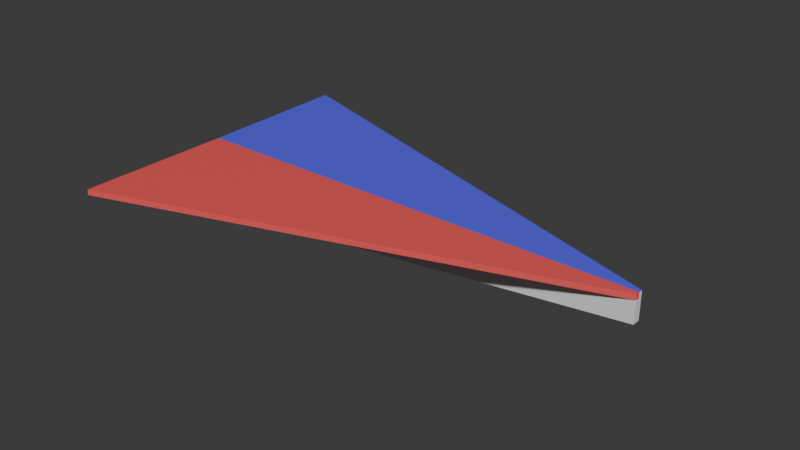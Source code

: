 # Source: PaperPlane.blend  (saved by Blender 4.2.66; exported with 4.5.12 LTS)
import bpy
from mathutils import Matrix  # noqa: F401  (used for matrix-valued properties, if any)

bpy.ops.wm.read_factory_settings(use_empty=True)
scene = bpy.context.scene
scene.name = 'Scene'

# ---- collections
col_collection = bpy.data.collections.new('Collection'); scene.collection.children.link(col_collection)

# ---- materials (node trees are filled in below, after node groups)
mat_material_001 = bpy.data.materials.new('Material.001')
mat_material_002 = bpy.data.materials.new('Material.002')

# ---- material node trees
mat_material_001.use_nodes = True; mat_material_001.node_tree.nodes.clear()
_N = mat_material_001.node_tree.nodes; _L = mat_material_001.node_tree.links
n0 = _N.new('ShaderNodeBsdfPrincipled'); n0.name = 'Principled BSDF'; n0.location = (10, 300)
n0.inputs[0].default_value = (0.9, 0.1, 0.1, 1.0)
n1 = _N.new('ShaderNodeOutputMaterial'); n1.name = 'Material Output'; n1.location = (300, 300)
_L.new(n0.outputs[0], n1.inputs[0])
n1.is_active_output = True
mat_material_002.use_nodes = True; mat_material_002.node_tree.nodes.clear()
_N = mat_material_002.node_tree.nodes; _L = mat_material_002.node_tree.links
n0 = _N.new('ShaderNodeBsdfPrincipled'); n0.name = 'Principled BSDF'; n0.location = (10, 300)
n0.inputs[0].default_value = (0.1, 0.1, 0.9, 1.0)
n1 = _N.new('ShaderNodeOutputMaterial'); n1.name = 'Material Output'; n1.location = (300, 300)
_L.new(n0.outputs[0], n1.inputs[0])
n1.is_active_output = True

# ---- world
world_world = bpy.data.worlds.new('World'); scene.world = world_world
world_world.use_nodes = True; world_world.node_tree.nodes.clear()
_N = world_world.node_tree.nodes; _L = world_world.node_tree.links
n0 = _N.new('ShaderNodeOutputWorld'); n0.name = 'World Output'; n0.location = (300, 300)
n1 = _N.new('ShaderNodeBackground'); n1.name = 'Background'; n1.location = (10, 300)
n1.inputs[0].default_value = (0.05088, 0.05088, 0.05088, 1.0)
_L.new(n1.outputs[0], n0.inputs[0])
n0.is_active_output = True
world_world.color = (0.05088, 0.05088, 0.05088)
world_world.sun_shadow_jitter_overblur = 0.0

# ---- meshes
me_cube_003 = bpy.data.meshes.new('Cube.003')
me_cube_003.from_pydata([(-1.997, -1.481, -1.997), (-1.997, -1.481, 0.002597), (-1.997, 0.5185, -1.997), (-1.997, 0.5185, 0.002597), (0.00265, -1.481, -0.04713), (0.00265, -1.481, 0.002597), (0.00265, 0.5185, -0.04713), (0.00265, 0.5185, 0.002597)], [], [(0, 1, 3, 2), (2, 3, 7, 6), (6, 7, 5, 4), (4, 5, 1, 0), (2, 6, 4, 0), (7, 3, 1, 5)])
me_cube_003.polygons.foreach_set('use_smooth', [True] * 6)
_k = set([(0, 1), (0, 2), (0, 4), (1, 3), (1, 5), (2, 3), (2, 6), (3, 7), (4, 5), (4, 6), (5, 7), (6, 7)])
me_cube_003.attributes.new('sharp_edge', 'BOOLEAN', 'EDGE').data.foreach_set('value', [ (min(e.vertices), max(e.vertices)) in _k for e in me_cube_003.edges])
_uv = me_cube_003.uv_layers.new(name='UVMap')
_uv.uv.foreach_set('vector', [0.375, 0.0, 0.625, 0.0, 0.625, 0.25, 0.375, 0.25, 0.375, 0.25, 0.625, 0.25, 0.625, 0.5, 0.375, 0.5, 0.375, 0.5, 0.625, 0.5, 0.625, 0.75, 0.375, 0.75, 0.375, 0.75, 0.625, 0.75, 0.625, 1.0, 0.375, 1.0, 0.125, 0.5, 0.375, 0.5, 0.375, 0.75, 0.125, 0.75, 0.625, 0.5, 0.875, 0.5, 0.875, 0.75, 0.625, 0.75])
me_cube_003.materials.append(mat_material_001)
me_cube_003.update()
me_cube_003.normals_split_custom_set([tuple(v) for v in zip(*[iter([-1.0, 0.0, 0.0, -1.0, 0.0, 0.0, -1.0, 0.0, 0.0, -1.0, 0.0, 0.0, -9.305e-07, 1.0, 9.305e-07, -9.305e-07, 1.0, 9.305e-07, -9.305e-07, 1.0, 9.305e-07, -9.305e-07, 1.0, 9.305e-07, 1.0, 0.0, 0.0, 1.0, 0.0, 0.0, 1.0, 0.0, 0.0, 1.0, 0.0, 0.0, 6.979e-07, -1.0, -6.979e-07, 6.979e-07, -1.0, -6.979e-07, 6.979e-07, -1.0, -6.979e-07, 6.979e-07, -1.0, -6.979e-07, 0.6981, 0.0, -0.716, 0.6981, 0.0, -0.716, 0.6981, 0.0, -0.716, 0.6981, 0.0, -0.716, 0.0, 0.0, 1.0, 0.0, 0.0, 1.0, 0.0, 0.0, 1.0, 0.0, 0.0, 1.0])] * 3)])
me_cube_004 = bpy.data.meshes.new('Cube.004')
me_cube_004.from_pydata([(-1.268, 21.62, -2.004), (-1.268, 21.62, -0.003708), (-1.157, 22.87, -2.004), (-1.157, 22.87, -0.003708), (-0.0138, -0.1914, -0.05344), (-0.01379, -0.1914, -0.003708), (0.09747, 1.063, -0.05344), (0.09747, 1.063, -0.003708)], [], [(0, 1, 3, 2), (2, 3, 7, 6), (6, 7, 5, 4), (4, 5, 1, 0), (2, 6, 4, 0), (7, 3, 1, 5)])
me_cube_004.polygons.foreach_set('use_smooth', [True] * 6)
_k = set([(0, 1), (0, 2), (0, 4), (1, 3), (1, 5), (2, 3), (2, 6), (3, 7), (4, 5), (4, 6), (5, 7), (6, 7)])
me_cube_004.attributes.new('sharp_edge', 'BOOLEAN', 'EDGE').data.foreach_set('value', [ (min(e.vertices), max(e.vertices)) in _k for e in me_cube_004.edges])
_uv = me_cube_004.uv_layers.new(name='UVMap')
_uv.uv.foreach_set('vector', [0.375, 0.0, 0.625, 0.0, 0.625, 0.25, 0.375, 0.25, 0.375, 0.25, 0.625, 0.25, 0.625, 0.5, 0.375, 0.5, 0.375, 0.5, 0.625, 0.5, 0.625, 0.75, 0.375, 0.75, 0.375, 0.75, 0.625, 0.75, 0.625, 1.0, 0.375, 1.0, 0.125, 0.5, 0.375, 0.5, 0.375, 0.75, 0.125, 0.75, 0.625, 0.5, 0.875, 0.5, 0.875, 0.75, 0.625, 0.75])
me_cube_004.materials.append(mat_material_002)
me_cube_004.update()
me_cube_004.normals_split_custom_set([tuple(v) for v in zip(*[iter([-0.9961, 0.08836, 7.805e-05, -0.9961, 0.08836, 7.805e-05, -0.9961, 0.08836, 7.805e-05, -0.9961, 0.08836, 7.805e-05, 0.9984, 0.05742, -5.25e-06, 0.9984, 0.05742, -5.25e-06, 0.9984, 0.05742, -5.25e-06, 0.9984, 0.05742, -5.25e-06, 0.9961, -0.08836, -7.789e-05, 0.9961, -0.08836, -7.789e-05, 0.9961, -0.08836, -7.789e-05, 0.9961, -0.08836, -7.789e-05, -0.9984, -0.05742, 5.165e-06, -0.9984, -0.05742, 5.165e-06, -0.9984, -0.05742, 5.165e-06, -0.9984, -0.05742, 5.165e-06, 0.5212, -0.04623, -0.8522, 0.5212, -0.04623, -0.8522, 0.5212, -0.04623, -0.8522, 0.5212, -0.04623, -0.8522, 8.568e-08, -6.315e-09, 1.0, 8.568e-08, -6.315e-09, 1.0, 8.568e-08, -6.315e-09, 1.0, 8.568e-08, -6.315e-09, 1.0])] * 3)])
me_cube_001 = bpy.data.meshes.new('Cube.001')
me_cube_001.from_pydata([(-1.0, -1.0, -1.0), (-1.0, -1.0, 1.0), (-1.0, 1.0, -1.0), (-1.0, 1.0, 1.0), (1.0, -1.0, 0.3177), (1.0, -1.0, 1.0), (1.0, 1.0, 0.3177), (1.0, 1.0, 1.0)], [], [(0, 1, 3, 2), (2, 3, 7, 6), (6, 7, 5, 4), (4, 5, 1, 0), (2, 6, 4, 0), (7, 3, 1, 5)])
me_cube_001.polygons.foreach_set('use_smooth', [True] * 6)
_k = set([(0, 1), (0, 2), (0, 4), (1, 3), (1, 5), (2, 3), (2, 6), (3, 7), (4, 5), (4, 6), (5, 7), (6, 7)])
me_cube_001.attributes.new('sharp_edge', 'BOOLEAN', 'EDGE').data.foreach_set('value', [ (min(e.vertices), max(e.vertices)) in _k for e in me_cube_001.edges])
_uv = me_cube_001.uv_layers.new(name='UVMap')
_uv.uv.foreach_set('vector', [0.375, 0.0, 0.625, 0.0, 0.625, 0.25, 0.375, 0.25, 0.375, 0.25, 0.625, 0.25, 0.625, 0.5, 0.375, 0.5, 0.375, 0.5, 0.625, 0.5, 0.625, 0.75, 0.375, 0.75, 0.375, 0.75, 0.625, 0.75, 0.625, 1.0, 0.375, 1.0, 0.125, 0.5, 0.375, 0.5, 0.375, 0.75, 0.125, 0.75, 0.625, 0.5, 0.875, 0.5, 0.875, 0.75, 0.625, 0.75])
me_cube_001.update()
me_cube_001.normals_split_custom_set([tuple(v) for v in zip(*[iter([-1.0, 0.0, 0.0, -1.0, 0.0, 0.0, -1.0, 0.0, 0.0, -1.0, 0.0, 0.0, 0.0, 1.0, 0.0, 0.0, 1.0, 0.0, 0.0, 1.0, 0.0, 0.0, 1.0, 0.0, 1.0, 0.0, 0.0, 1.0, 0.0, 0.0, 1.0, 0.0, 0.0, 1.0, 0.0, 0.0, 0.0, -1.0, 0.0, 0.0, -1.0, 0.0, 0.0, -1.0, 0.0, 0.0, -1.0, 0.0, 0.5502, 0.0, -0.835, 0.5502, 0.0, -0.835, 0.5502, 0.0, -0.835, 0.5502, 0.0, -0.835, 0.0, 0.0, 1.0, 0.0, 0.0, 1.0, 0.0, 0.0, 1.0, 0.0, 0.0, 1.0])] * 3)])

# ---- objects
ob_rightwing = bpy.data.objects.new('RightWing', me_cube_003)
ob_leftwing = bpy.data.objects.new('LeftWing', me_cube_004)
ob_body = bpy.data.objects.new('Body', me_cube_001)

# ---- transforms, parenting, visibility, modifiers, constraints
ob_rightwing.parent = ob_body
ob_rightwing.location = (0.9974, -0.05195, 0.9024)
ob_rightwing.rotation_euler = (-1.571, 0.0, 0.0)
ob_rightwing.scale = (1.0, 0.07143, 20.0)
ob_rightwing.color = (0.8, 0.8, 0.8, 1.0)
ob_leftwing.parent = ob_body
ob_leftwing.location = (0.998, -0.07417, 0.8847)
ob_leftwing.rotation_euler = (1.571, -0.8929, -2.023e-06)
ob_leftwing.scale = (1.0, 0.07143, 20.0)
ob_leftwing.color = (0.8, 0.8, 0.8, 1.0)
ob_body.location = (0.0, 0.0, 0.3442)
ob_body.rotation_euler = (-1.629e-07, 0.0, 0.0)
ob_body.scale = (3.0, 0.05, 0.5)
ob_body.color = (0.8, 0.8, 0.8, 1.0)

# ---- collection membership
col_collection.objects.link(ob_rightwing)
col_collection.objects.link(ob_leftwing)
col_collection.objects.link(ob_body)

# ---- scene / render settings (as saved in the file)
scene.frame_start = 1; scene.frame_end = 250; scene.frame_set(1)
scene.render.engine = 'BLENDER_EEVEE_NEXT'
bpy.context.view_layer.update()

# ---- added for rendering (the .blend has no active camera and no usable light): camera, sun
cam_auto = bpy.data.cameras.new('AutoCamera')
cam_auto.lens = 50.0
cam_auto.sensor_width = 36.0
cam_auto.clip_end = 1000.0
ob_auto_camera = bpy.data.objects.new('AutoCamera', cam_auto)
scene.collection.objects.link(ob_auto_camera)
ob_auto_camera.location = (7.13296, -8.55955, 6.29692)
ob_auto_camera.rotation_euler = (1.09748, -7.21219e-08, 0.694738)
scene.camera = ob_auto_camera
light_auto_sun = bpy.data.lights.new('AutoSun', 'SUN')
light_auto_sun.energy = 3.0
light_auto_sun.angle = 0.0523599
ob_auto_sun = bpy.data.objects.new('AutoSun', light_auto_sun)
scene.collection.objects.link(ob_auto_sun)
ob_auto_sun.rotation_euler = (0.872665, 0.174533, 0.523599)
bpy.context.view_layer.update()
